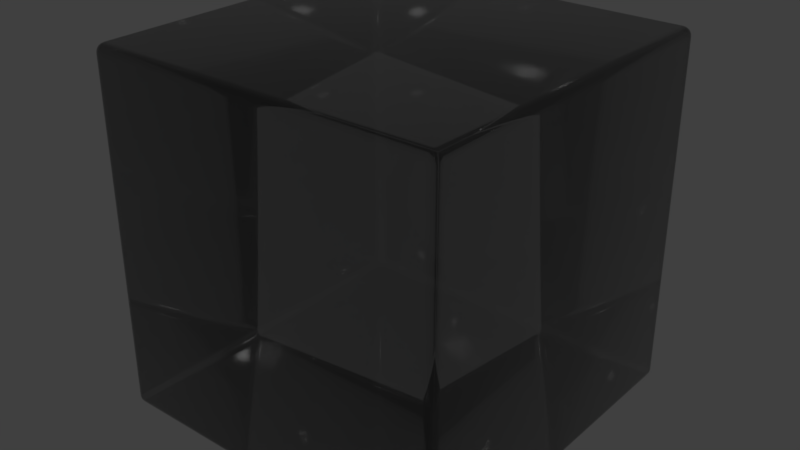 # Source: Smoked.blend  (saved by Blender 2.91.10; exported with 4.5.12 LTS)
import bpy
from mathutils import Matrix  # noqa: F401  (used for matrix-valued properties, if any)

bpy.ops.wm.read_factory_settings(use_empty=True)
scene = bpy.context.scene
scene.name = 'Scene'

# ---- collections
col_collection_1 = bpy.data.collections.new('Collection 1'); scene.collection.children.link(col_collection_1)

# ---- materials (node trees are filled in below, after node groups)
mat_smoked = bpy.data.materials.new('Smoked')
mat_smoked.alpha_threshold = 0.0
mat_smoked.diffuse_color = (0.08526, 0.08526, 0.08526, 1.0)
mat_smoked.roughness = 0.5
mat_smoked.specular_intensity = 1.0

# ---- node groups
ng_absorbtion_level = bpy.data.node_groups.new('Absorbtion Level', 'ShaderNodeTree')
_s = ng_absorbtion_level.interface.new_socket(name='Value', in_out='OUTPUT', socket_type='NodeSocketFloat')
_s.min_value = 0.0
_s.max_value = 0.0
_s = ng_absorbtion_level.interface.new_socket(name='Value', in_out='INPUT', socket_type='NodeSocketFloat')
_s.default_value = 1.0
_s.min_value = -1e+04
_s.max_value = 1e+04
_N = ng_absorbtion_level.nodes; _L = ng_absorbtion_level.links
n0 = _N.new('ShaderNodeLightPath'); n0.name = 'Light Path'; n0.location = (-351, 260)
n1 = _N.new('ShaderNodeNewGeometry'); n1.name = 'Geometry'; n1.location = (-334, -257)
n2 = _N.new('ShaderNodeMath'); n2.name = 'Math'; n2.location = (-157, -260)
n2.operation = 'MULTIPLY'
n2.inputs[2].default_value = 0.0
n3 = _N.new('ShaderNodeMath'); n3.name = 'Math.001'; n3.location = (7, -93)
n3.operation = 'MULTIPLY'
n3.inputs[2].default_value = 0.0
n4 = _N.new('ShaderNodeMath'); n4.name = 'Math.002'; n4.location = (179, -90)
n4.operation = 'MULTIPLY'
n4.inputs[0].default_value = -1.0
n4.inputs[2].default_value = 0.0
n5 = _N.new('ShaderNodeMath'); n5.name = 'Math.003'; n5.location = (351, -91)
n5.operation = 'POWER'
n5.inputs[0].default_value = 2.71
n5.inputs[2].default_value = 0.0
n6 = _N.new('NodeGroupOutput'); n6.name = 'Group Output'; n6.location = (551, 0)
n7 = _N.new('NodeGroupInput'); n7.name = 'Group Input'; n7.location = (-551, 0)
_L.new(n1.outputs[6], n2.inputs[1])
_L.new(n0.outputs[8], n2.inputs[0])
_L.new(n2.outputs[0], n3.inputs[1])
_L.new(n3.outputs[0], n4.inputs[1])
_L.new(n4.outputs[0], n5.inputs[1])
_L.new(n7.outputs[0], n3.inputs[0])
_L.new(n5.outputs[0], n6.inputs[0])
n6.is_active_output = True

# ---- material node trees
mat_smoked.use_nodes = True; mat_smoked.node_tree.nodes.clear()
_N = mat_smoked.node_tree.nodes; _L = mat_smoked.node_tree.links
n0 = _N.new('NodeFrame'); n0.name = 'Cycles'; n0.location = (-778, 709)
n0.label = 'Cycles'
n0.width = 1621
n1 = _N.new('ShaderNodeRGB'); n1.name = 'RGB'; n1.location = (-1243, 1034)
n1.outputs[0].default_value = (0.5, 0.5, 0.5, 1.0)
n2 = _N.new('ShaderNodeRGB'); n2.name = 'RGB.001'; n2.location = (-1246, 828)
n2.outputs[0].default_value = (0.5, 0.5, 0.5, 1.0)
n3 = _N.new('ShaderNodeBsdfTransparent'); n3.name = 'Transparent BSDF'; n3.location = (638, -559)
n4 = _N.new('ShaderNodeMix'); n4.name = 'Mix'; n4.location = (271, -325)
n4.data_type = 'RGBA'
n5 = _N.new('ShaderNodeHueSaturation'); n5.name = 'Hue Saturation Value'; n5.location = (453, -486)
n5.inputs[2].default_value = 0.125
n6 = _N.new('ShaderNodeBsdfTransparent'); n6.name = 'Transparent BSDF.001'; n6.location = (647, -672)
n7 = _N.new('ShaderNodeAddShader'); n7.name = 'Add Shader'; n7.location = (828, -449)
n8 = _N.new('ShaderNodeMix'); n8.name = 'Mix.001'; n8.location = (279, -667)
n8.data_type = 'RGBA'
n9 = _N.new('ShaderNodeGroup'); n9.name = 'Absorbtion Level'; n9.location = (30, -320)
n9.label = 'Absorbtion Level'
n9.width = 193
n9.node_tree = ng_absorbtion_level
n9.inputs[0].default_value = 15.0
n10 = _N.new('ShaderNodeLightPath'); n10.name = 'Light Path'; n10.location = (451, -101)
n11 = _N.new('ShaderNodeLayerWeight'); n11.name = 'Layer Weight'; n11.location = (734, -30)
n12 = _N.new('ShaderNodeMixShader'); n12.name = 'Mix Shader'; n12.location = (1040, -461)
n13 = _N.new('ShaderNodeMixShader'); n13.name = 'Mix Shader.001'; n13.location = (1248, -425)
n14 = _N.new('ShaderNodeRGBCurve'); n14.name = 'RGB Curves'; n14.location = (940, -61)
_c = n14.mapping.curves[3]
while len(_c.points) > 2: _c.points.remove(_c.points[-1])
_c.points[0].location = (0.0, 0.03125); _c.points[0].handle_type = 'AUTO'
_c.points[1].location = (0.70909, 0.2875); _c.points[1].handle_type = 'AUTO'
_p = _c.points.new(1.0, 1.0); _p.handle_type = 'AUTO'
n14.mapping.update()
n15 = _N.new('ShaderNodeBsdfAnisotropic'); n15.name = 'Glossy BSDF'; n15.location = (1031, -615)
n15.distribution = 'GGX'
n15.inputs[1].default_value = 0.03162
n16 = _N.new('ShaderNodeOutputMaterial'); n16.name = 'Material Output'; n16.location = (1451, -443)
n17 = _N.new('ShaderNodeBsdfGlass'); n17.name = 'Glass BSDF'; n17.location = (635, -323)
n17.distribution = 'GGX'
n18 = _N.new('ShaderNodeMix'); n18.name = 'Mix.003'; n18.location = (-344, 1078)
n18.data_type = 'RGBA'
n18.blend_type = 'ADD'
n18.inputs[0].default_value = 1.0
n19 = _N.new('ShaderNodeMix'); n19.name = 'Mix.002'; n19.location = (-337, 1292)
n19.data_type = 'RGBA'
n19.blend_type = 'MULTIPLY'
n19.inputs[0].default_value = 1.0
n3.parent = n0
n4.parent = n0
n5.parent = n0
n6.parent = n0
n7.parent = n0
n8.parent = n0
n9.parent = n0
n10.parent = n0
n11.parent = n0
n12.parent = n0
n13.parent = n0
n14.parent = n0
n15.parent = n0
n16.parent = n0
n17.parent = n0
_L.new(n9.outputs[0], n4.inputs[0])
_L.new(n3.outputs[0], n7.inputs[1])
_L.new(n5.outputs[0], n3.inputs[0])
_L.new(n4.outputs[2], n5.inputs[4])
_L.new(n6.outputs[0], n12.inputs[2])
_L.new(n7.outputs[0], n12.inputs[1])
_L.new(n10.outputs[1], n12.inputs[0])
_L.new(n8.outputs[2], n6.inputs[0])
_L.new(n2.outputs[0], n8.inputs[7])
_L.new(n1.outputs[0], n8.inputs[6])
_L.new(n2.outputs[0], n4.inputs[7])
_L.new(n1.outputs[0], n4.inputs[6])
_L.new(n12.outputs[0], n13.inputs[1])
_L.new(n11.outputs[1], n14.inputs[1])
_L.new(n14.outputs[0], n13.inputs[0])
_L.new(n15.outputs[0], n13.inputs[2])
_L.new(n17.outputs[0], n7.inputs[0])
_L.new(n4.outputs[2], n17.inputs[0])
_L.new(n13.outputs[0], n16.inputs[0])
_L.new(n1.outputs[0], n19.inputs[7])
n16.is_active_output = True

# ---- world
world_world = bpy.data.worlds.new('World'); scene.world = world_world
world_world.color = (0.05088, 0.05088, 0.05088)
world_world.use_sun_shadow = False
world_world.sun_shadow_jitter_overblur = 0.0
world_world.cycles.sampling_method = 'MANUAL'

# ---- meshes
me_cube = bpy.data.meshes.new('Cube')
me_cube.from_pydata([(-0.95, -0.95, -1.0), (-0.95, -1.0, -0.95), (-1.0, -0.95, -0.95), (-0.95, -0.9655, -0.9976), (-0.95, -0.9794, -0.9905), (-0.9655, -0.95, -0.9976), (-0.9659, -0.966, -0.9947), (-0.9653, -0.9787, -0.988), (-0.9794, -0.95, -0.9905), (-0.9787, -0.9654, -0.9879), (-0.9765, -0.9765, -0.9832), (-0.9655, -0.9976, -0.95), (-0.9794, -0.9905, -0.95), (-0.95, -0.9976, -0.9655), (-0.966, -0.9947, -0.9659), (-0.9787, -0.988, -0.9653), (-0.95, -0.9905, -0.9794), (-0.9654, -0.9879, -0.9787), (-0.9765, -0.9832, -0.9765), (-0.9976, -0.95, -0.9655), (-0.9905, -0.95, -0.9794), (-0.9976, -0.9655, -0.95), (-0.9947, -0.9659, -0.966), (-0.988, -0.9653, -0.9787), (-0.9905, -0.9794, -0.95), (-0.9879, -0.9787, -0.9654), (-0.9832, -0.9765, -0.9765), (-0.95, -1.0, 0.95), (-0.95, -0.95, 1.0), (-1.0, -0.95, 0.95), (-0.95, -0.9976, 0.9655), (-0.95, -0.9905, 0.9794), (-0.9655, -0.9976, 0.95), (-0.9659, -0.9947, 0.966), (-0.9653, -0.988, 0.9787), (-0.9794, -0.9905, 0.95), (-0.9787, -0.9879, 0.9654), (-0.9765, -0.9832, 0.9765), (-0.9655, -0.95, 0.9976), (-0.9794, -0.95, 0.9905), (-0.95, -0.9655, 0.9976), (-0.966, -0.9659, 0.9947), (-0.9787, -0.9653, 0.988), (-0.95, -0.9794, 0.9905), (-0.9654, -0.9787, 0.9879), (-0.9765, -0.9765, 0.9832), (-0.9976, -0.9655, 0.95), (-0.9905, -0.9794, 0.95), (-0.9976, -0.95, 0.9655), (-0.9947, -0.966, 0.9659), (-0.988, -0.9787, 0.9653), (-0.9905, -0.95, 0.9794), (-0.9879, -0.9654, 0.9787), (-0.9832, -0.9765, 0.9765), (-0.95, 0.95, -1.0), (-1.0, 0.95, -0.95), (-0.95, 1.0, -0.95), (-0.9655, 0.95, -0.9976), (-0.9794, 0.95, -0.9905), (-0.95, 0.9655, -0.9976), (-0.966, 0.9659, -0.9947), (-0.9787, 0.9653, -0.988), (-0.95, 0.9794, -0.9905), (-0.9654, 0.9787, -0.9879), (-0.9765, 0.9765, -0.9832), (-0.9976, 0.9655, -0.95), (-0.9905, 0.9794, -0.95), (-0.9976, 0.95, -0.9655), (-0.9947, 0.966, -0.9659), (-0.988, 0.9787, -0.9653), (-0.9905, 0.95, -0.9794), (-0.9879, 0.9654, -0.9787), (-0.9832, 0.9765, -0.9765), (-0.95, 0.9976, -0.9655), (-0.95, 0.9905, -0.9794), (-0.9655, 0.9976, -0.95), (-0.9659, 0.9947, -0.966), (-0.9653, 0.988, -0.9787), (-0.9794, 0.9905, -0.95), (-0.9787, 0.9879, -0.9654), (-0.9765, 0.9832, -0.9765), (-0.95, 0.95, 1.0), (-0.95, 1.0, 0.95), (-1.0, 0.95, 0.95), (-0.95, 0.9655, 0.9976), (-0.95, 0.9794, 0.9905), (-0.9655, 0.95, 0.9976), (-0.9659, 0.966, 0.9947), (-0.9653, 0.9787, 0.988), (-0.9794, 0.95, 0.9905), (-0.9787, 0.9654, 0.9879), (-0.9765, 0.9765, 0.9832), (-0.9655, 0.9976, 0.95), (-0.9794, 0.9905, 0.95), (-0.95, 0.9976, 0.9655), (-0.966, 0.9947, 0.9659), (-0.9787, 0.988, 0.9653), (-0.95, 0.9905, 0.9794), (-0.9654, 0.9879, 0.9787), (-0.9765, 0.9832, 0.9765), (-0.9976, 0.95, 0.9655), (-0.9905, 0.95, 0.9794), (-0.9976, 0.9655, 0.95), (-0.9947, 0.9659, 0.966), (-0.988, 0.9653, 0.9787), (-0.9905, 0.9794, 0.95), (-0.9879, 0.9787, 0.9654), (-0.9832, 0.9765, 0.9765), (0.95, -0.95, -1.0), (1.0, -0.95, -0.95), (0.95, -1.0, -0.95), (0.9655, -0.95, -0.9976), (0.9794, -0.95, -0.9905), (0.95, -0.9655, -0.9976), (0.966, -0.9659, -0.9947), (0.9787, -0.9653, -0.988), (0.95, -0.9794, -0.9905), (0.9654, -0.9787, -0.9879), (0.9765, -0.9765, -0.9832), (0.9976, -0.9655, -0.95), (0.9905, -0.9794, -0.95), (0.9976, -0.95, -0.9655), (0.9947, -0.966, -0.9659), (0.988, -0.9787, -0.9653), (0.9905, -0.95, -0.9794), (0.9879, -0.9654, -0.9787), (0.9832, -0.9765, -0.9765), (0.95, -0.9976, -0.9655), (0.95, -0.9905, -0.9794), (0.9655, -0.9976, -0.95), (0.9659, -0.9947, -0.966), (0.9653, -0.988, -0.9787), (0.9794, -0.9905, -0.95), (0.9787, -0.9879, -0.9654), (0.9765, -0.9832, -0.9765), (0.95, -0.95, 1.0), (0.95, -1.0, 0.95), (1.0, -0.95, 0.95), (0.95, -0.9655, 0.9976), (0.95, -0.9794, 0.9905), (0.9655, -0.95, 0.9976), (0.9659, -0.966, 0.9947), (0.9653, -0.9787, 0.988), (0.9794, -0.95, 0.9905), (0.9787, -0.9654, 0.9879), (0.9765, -0.9765, 0.9832), (0.9655, -0.9976, 0.95), (0.9794, -0.9905, 0.95), (0.95, -0.9976, 0.9655), (0.966, -0.9947, 0.9659), (0.9787, -0.988, 0.9653), (0.95, -0.9905, 0.9794), (0.9654, -0.9879, 0.9787), (0.9765, -0.9832, 0.9765), (0.9976, -0.95, 0.9655), (0.9905, -0.95, 0.9794), (0.9976, -0.9655, 0.95), (0.9947, -0.9659, 0.966), (0.988, -0.9653, 0.9787), (0.9905, -0.9794, 0.95), (0.9879, -0.9787, 0.9654), (0.9832, -0.9765, 0.9765), (0.95, 0.95, -1.0), (0.95, 1.0, -0.95), (1.0, 0.95, -0.95), (0.95, 0.9655, -0.9976), (0.95, 0.9794, -0.9905), (0.9655, 0.95, -0.9976), (0.9659, 0.966, -0.9947), (0.9653, 0.9787, -0.988), (0.9794, 0.95, -0.9905), (0.9787, 0.9654, -0.9879), (0.9765, 0.9765, -0.9832), (0.9655, 0.9976, -0.95), (0.9794, 0.9905, -0.95), (0.95, 0.9976, -0.9655), (0.966, 0.9947, -0.9659), (0.9787, 0.988, -0.9653), (0.95, 0.9905, -0.9794), (0.9654, 0.9879, -0.9787), (0.9765, 0.9832, -0.9765), (0.9976, 0.95, -0.9655), (0.9905, 0.95, -0.9794), (0.9976, 0.9655, -0.95), (0.9947, 0.9659, -0.966), (0.988, 0.9653, -0.9787), (0.9905, 0.9794, -0.95), (0.9879, 0.9787, -0.9654), (0.9832, 0.9765, -0.9765), (0.95, 0.95, 1.0), (1.0, 0.95, 0.95), (0.95, 1.0, 0.95), (0.9655, 0.95, 0.9976), (0.9794, 0.95, 0.9905), (0.95, 0.9655, 0.9976), (0.966, 0.9659, 0.9947), (0.9787, 0.9653, 0.988), (0.95, 0.9794, 0.9905), (0.9654, 0.9787, 0.9879), (0.9765, 0.9765, 0.9832), (0.9976, 0.9655, 0.95), (0.9905, 0.9794, 0.95), (0.9976, 0.95, 0.9655), (0.9947, 0.966, 0.9659), (0.988, 0.9787, 0.9653), (0.9905, 0.95, 0.9794), (0.9879, 0.9654, 0.9787), (0.9832, 0.9765, 0.9765), (0.95, 0.9976, 0.9655), (0.95, 0.9905, 0.9794), (0.9655, 0.9976, 0.95), (0.9659, 0.9947, 0.966), (0.9653, 0.988, 0.9787), (0.9794, 0.9905, 0.95), (0.9787, 0.9879, 0.9654), (0.9765, 0.9832, 0.9765)], [], [(110, 136, 27, 1), (164, 190, 137, 109), (189, 81, 28, 135), (2, 29, 83, 55), (56, 82, 191, 163), (0, 3, 6, 5), (3, 4, 7, 6), (4, 16, 17, 7), (5, 6, 9, 8), (6, 7, 10, 9), (7, 17, 18, 10), (1, 11, 14, 13), (11, 12, 15, 14), (12, 24, 25, 15), (13, 14, 17, 16), (14, 15, 18, 17), (15, 25, 26, 18), (2, 19, 22, 21), (19, 20, 23, 22), (20, 8, 9, 23), (21, 22, 25, 24), (22, 23, 26, 25), (23, 9, 10, 26), (10, 18, 26), (27, 30, 33, 32), (30, 31, 34, 33), (31, 43, 44, 34), (32, 33, 36, 35), (33, 34, 37, 36), (34, 44, 45, 37), (28, 38, 41, 40), (38, 39, 42, 41), (39, 51, 52, 42), (40, 41, 44, 43), (41, 42, 45, 44), (42, 52, 53, 45), (29, 46, 49, 48), (46, 47, 50, 49), (47, 35, 36, 50), (48, 49, 52, 51), (49, 50, 53, 52), (50, 36, 37, 53), (37, 45, 53), (54, 57, 60, 59), (57, 58, 61, 60), (58, 70, 71, 61), (59, 60, 63, 62), (60, 61, 64, 63), (61, 71, 72, 64), (55, 65, 68, 67), (65, 66, 69, 68), (66, 78, 79, 69), (67, 68, 71, 70), (68, 69, 72, 71), (69, 79, 80, 72), (56, 73, 76, 75), (73, 74, 77, 76), (74, 62, 63, 77), (75, 76, 79, 78), (76, 77, 80, 79), (77, 63, 64, 80), (64, 72, 80), (81, 84, 87, 86), (84, 85, 88, 87), (85, 97, 98, 88), (86, 87, 90, 89), (87, 88, 91, 90), (88, 98, 99, 91), (82, 92, 95, 94), (92, 93, 96, 95), (93, 105, 106, 96), (94, 95, 98, 97), (95, 96, 99, 98), (96, 106, 107, 99), (83, 100, 103, 102), (100, 101, 104, 103), (101, 89, 90, 104), (102, 103, 106, 105), (103, 104, 107, 106), (104, 90, 91, 107), (91, 99, 107), (108, 111, 114, 113), (111, 112, 115, 114), (112, 124, 125, 115), (113, 114, 117, 116), (114, 115, 118, 117), (115, 125, 126, 118), (109, 119, 122, 121), (119, 120, 123, 122), (120, 132, 133, 123), (121, 122, 125, 124), (122, 123, 126, 125), (123, 133, 134, 126), (110, 127, 130, 129), (127, 128, 131, 130), (128, 116, 117, 131), (129, 130, 133, 132), (130, 131, 134, 133), (131, 117, 118, 134), (118, 126, 134), (135, 138, 141, 140), (138, 139, 142, 141), (139, 151, 152, 142), (140, 141, 144, 143), (141, 142, 145, 144), (142, 152, 153, 145), (136, 146, 149, 148), (146, 147, 150, 149), (147, 159, 160, 150), (148, 149, 152, 151), (149, 150, 153, 152), (150, 160, 161, 153), (137, 154, 157, 156), (154, 155, 158, 157), (155, 143, 144, 158), (156, 157, 160, 159), (157, 158, 161, 160), (158, 144, 145, 161), (145, 153, 161), (162, 165, 168, 167), (165, 166, 169, 168), (166, 178, 179, 169), (167, 168, 171, 170), (168, 169, 172, 171), (169, 179, 180, 172), (163, 173, 176, 175), (173, 174, 177, 176), (174, 186, 187, 177), (175, 176, 179, 178), (176, 177, 180, 179), (177, 187, 188, 180), (164, 181, 184, 183), (181, 182, 185, 184), (182, 170, 171, 185), (183, 184, 187, 186), (184, 185, 188, 187), (185, 171, 172, 188), (172, 180, 188), (189, 192, 195, 194), (192, 193, 196, 195), (193, 205, 206, 196), (194, 195, 198, 197), (195, 196, 199, 198), (196, 206, 207, 199), (190, 200, 203, 202), (200, 201, 204, 203), (201, 213, 214, 204), (202, 203, 206, 205), (203, 204, 207, 206), (204, 214, 215, 207), (191, 208, 211, 210), (208, 209, 212, 211), (209, 197, 198, 212), (210, 211, 214, 213), (211, 212, 215, 214), (212, 198, 199, 215), (199, 207, 215), (54, 0, 5, 57), (57, 5, 8, 58), (58, 8, 20, 70), (70, 20, 19, 67), (67, 19, 2, 55), (1, 27, 32, 11), (11, 32, 35, 12), (12, 35, 47, 24), (24, 47, 46, 21), (21, 46, 29, 2), (28, 81, 86, 38), (38, 86, 89, 39), (39, 89, 101, 51), (51, 101, 100, 48), (48, 100, 83, 29), (82, 56, 75, 92), (92, 75, 78, 93), (93, 78, 66, 105), (105, 66, 65, 102), (102, 65, 55, 83), (162, 54, 59, 165), (165, 59, 62, 166), (166, 62, 74, 178), (178, 74, 73, 175), (175, 73, 56, 163), (81, 189, 194, 84), (84, 194, 197, 85), (85, 197, 209, 97), (97, 209, 208, 94), (94, 208, 191, 82), (190, 164, 183, 200), (200, 183, 186, 201), (201, 186, 174, 213), (213, 174, 173, 210), (210, 173, 163, 191), (108, 162, 167, 111), (111, 167, 170, 112), (112, 170, 182, 124), (124, 182, 181, 121), (121, 181, 164, 109), (189, 135, 140, 192), (192, 140, 143, 193), (193, 143, 155, 205), (205, 155, 154, 202), (202, 154, 137, 190), (136, 110, 129, 146), (146, 129, 132, 147), (147, 132, 120, 159), (159, 120, 119, 156), (156, 119, 109, 137), (0, 108, 113, 3), (3, 113, 116, 4), (4, 116, 128, 16), (16, 128, 127, 13), (13, 127, 110, 1), (135, 28, 40, 138), (138, 40, 43, 139), (139, 43, 31, 151), (151, 31, 30, 148), (148, 30, 27, 136), (54, 162, 108, 0)])
me_cube.polygons.foreach_set('use_smooth', [True] * 218)
_uv = me_cube.uv_layers.new(name='UVMap')
_uv.uv.foreach_set('vector', [0.661, 0.5904, 0.661, 0.9894, 0.3407, 0.9894, 0.3407, 0.5904, 0.3267, 0.2989, 0.3267, 0.581, 0.006397, 0.581, 0.006397, 0.2989, 0.6597, 0.297, 0.6593, 0.5791, 0.339, 0.5784, 0.3394, 0.2962, 0.3271, 0.591, 0.3271, 0.99, 0.006819, 0.99, 0.006819, 0.591, 0.9932, 0.008495, 0.9936, 0.4075, 0.6733, 0.408, 0.6729, 0.009024, 0.006397, 0.001931, 0.003792, 0.002295, 0.003708, 0.0003697, 0.006397, 0.0, 0.003792, 0.002295, 0.001444, 0.003349, 0.001558, 0.001441, 0.003708, 0.0003697, 0.3407, 0.5819, 0.3407, 0.5842, 0.3381, 0.5844, 0.3381, 0.5824, 0.3271, 0.581, 0.3298, 0.5816, 0.3297, 0.5831, 0.3271, 0.5825, 0.338, 0.581, 0.3381, 0.5824, 0.3363, 0.5834, 0.3359, 0.5825, 0.3381, 0.5824, 0.3381, 0.5844, 0.3363, 0.5849, 0.3363, 0.5834, 0.3407, 0.5904, 0.3381, 0.5904, 0.338, 0.5871, 0.3407, 0.5872, 0.3381, 0.5904, 0.3358, 0.5904, 0.3359, 0.5872, 0.338, 0.5871, 0.3339, 0.591, 0.332, 0.591, 0.3319, 0.5878, 0.3335, 0.5878, 0.3407, 0.5872, 0.338, 0.5871, 0.3381, 0.5844, 0.3407, 0.5842, 0.338, 0.5871, 0.3359, 0.5872, 0.3363, 0.5849, 0.3381, 0.5844, 0.3359, 0.5872, 0.3343, 0.5872, 0.3351, 0.5849, 0.3363, 0.5849, 0.3271, 0.591, 0.3271, 0.5878, 0.3298, 0.5877, 0.3297, 0.591, 0.3271, 0.5878, 0.3271, 0.5849, 0.3297, 0.585, 0.3298, 0.5877, 0.3271, 0.5849, 0.3271, 0.5825, 0.3297, 0.5831, 0.3297, 0.585, 0.3297, 0.591, 0.3298, 0.5877, 0.3319, 0.5878, 0.332, 0.591, 0.3298, 0.5877, 0.3297, 0.585, 0.3315, 0.5855, 0.3319, 0.5878, 0.3297, 0.585, 0.3297, 0.5831, 0.3315, 0.5841, 0.3315, 0.5855, 0.3363, 0.5834, 0.3363, 0.5849, 0.3351, 0.5849, 0.3407, 0.9894, 0.3407, 0.9927, 0.338, 0.9928, 0.3381, 0.9894, 0.3407, 0.9927, 0.3407, 0.9956, 0.3381, 0.9954, 0.338, 0.9928, 0.3407, 0.9956, 0.3407, 0.9979, 0.3381, 0.9974, 0.3381, 0.9954, 0.3381, 0.9894, 0.338, 0.9928, 0.3359, 0.9926, 0.3358, 0.9894, 0.338, 0.9928, 0.3381, 0.9954, 0.3363, 0.995, 0.3359, 0.9926, 0.3381, 0.9954, 0.3381, 0.9974, 0.3363, 0.9964, 0.3363, 0.995, 0.339, 0.5784, 0.339, 0.5803, 0.3363, 0.5799, 0.3364, 0.578, 0.3271, 1.0, 0.3271, 0.9985, 0.3297, 0.998, 0.3298, 0.9994, 0.3271, 0.9985, 0.3271, 0.9962, 0.3297, 0.996, 0.3297, 0.998, 0.3364, 0.578, 0.3363, 0.5799, 0.3342, 0.5788, 0.3341, 0.5769, 0.3298, 0.9994, 0.3297, 0.998, 0.3315, 0.997, 0.3319, 0.998, 0.3297, 0.998, 0.3297, 0.996, 0.3315, 0.9956, 0.3315, 0.997, 0.3271, 0.99, 0.3297, 0.99, 0.3298, 0.9933, 0.3271, 0.9933, 0.3297, 0.99, 0.332, 0.99, 0.3319, 0.9932, 0.3298, 0.9933, 0.3339, 0.9894, 0.3358, 0.9894, 0.3359, 0.9926, 0.3343, 0.9926, 0.3271, 0.9933, 0.3298, 0.9933, 0.3297, 0.996, 0.3271, 0.9962, 0.3298, 0.9933, 0.3319, 0.9932, 0.3315, 0.9956, 0.3297, 0.996, 0.3319, 0.9932, 0.3335, 0.9932, 0.3327, 0.9956, 0.3315, 0.9956, 0.3363, 0.995, 0.3363, 0.9964, 0.3351, 0.995, 0.3267, 0.001931, 0.3267, 0.0, 0.3293, 0.0003564, 0.3293, 0.002295, 0.006819, 0.581, 0.006819, 0.5825, 0.004232, 0.5831, 0.004145, 0.5816, 0.006819, 0.5825, 0.006819, 0.5849, 0.004225, 0.585, 0.004232, 0.5831, 0.3293, 0.002295, 0.3293, 0.0003564, 0.3315, 0.001441, 0.3316, 0.003349, 0.004145, 0.5816, 0.004232, 0.5831, 0.00236, 0.5841, 0.001976, 0.5831, 0.004232, 0.5831, 0.004225, 0.585, 0.00236, 0.5855, 0.00236, 0.5841, 0.006819, 0.591, 0.004214, 0.591, 0.00413, 0.5877, 0.006819, 0.5878, 0.004214, 0.591, 0.001866, 0.591, 0.00198, 0.5878, 0.00413, 0.5877, 1.0, 0.008484, 0.9981, 0.008487, 0.998, 0.005256, 0.9996, 0.005262, 0.006819, 0.5878, 0.00413, 0.5877, 0.004225, 0.585, 0.006819, 0.5849, 0.00413, 0.5877, 0.00198, 0.5878, 0.00236, 0.5855, 0.004225, 0.585, 0.00198, 0.5878, 0.0004277, 0.5878, 0.001228, 0.5855, 0.00236, 0.5855, 0.9932, 0.008495, 0.9932, 0.00525, 0.9959, 0.005141, 0.9958, 0.008491, 0.9932, 0.00525, 0.9932, 0.002325, 0.9958, 0.002463, 0.9959, 0.005141, 0.9932, 0.002325, 0.9932, 0.0, 0.9958, 0.0005285, 0.9958, 0.002463, 0.9958, 0.008491, 0.9959, 0.005141, 0.998, 0.005256, 0.9981, 0.008487, 0.9959, 0.005141, 0.9958, 0.002463, 0.9976, 0.002932, 0.998, 0.005256, 0.9958, 0.002463, 0.9958, 0.0005285, 0.9976, 0.001523, 0.9976, 0.002932, 0.00236, 0.5841, 0.00236, 0.5855, 0.001228, 0.5855, 0.6593, 0.5791, 0.6619, 0.5787, 0.662, 0.5807, 0.6593, 0.581, 0.6619, 0.5787, 0.6642, 0.5777, 0.6641, 0.5796, 0.662, 0.5807, 0.9936, 0.416, 0.9936, 0.4137, 0.9962, 0.4135, 0.9962, 0.4155, 0.006819, 1.0, 0.00413, 0.9994, 0.004225, 0.998, 0.006819, 0.9985, 0.9963, 0.4169, 0.9962, 0.4155, 0.9981, 0.4144, 0.9985, 0.4154, 0.9962, 0.4155, 0.9962, 0.4135, 0.9981, 0.413, 0.9981, 0.4144, 0.9936, 0.4075, 0.9962, 0.4075, 0.9963, 0.4108, 0.9936, 0.4107, 0.9962, 0.4075, 0.9986, 0.4075, 0.9984, 0.4107, 0.9963, 0.4108, 2.009e-08, 0.99, 0.001866, 0.99, 0.001976, 0.9932, 0.0004217, 0.9932, 0.9936, 0.4107, 0.9963, 0.4108, 0.9962, 0.4135, 0.9936, 0.4137, 0.9963, 0.4108, 0.9984, 0.4107, 0.9981, 0.413, 0.9962, 0.4135, 0.9984, 0.4107, 1.0, 0.4107, 0.9992, 0.413, 0.9981, 0.413, 0.006819, 0.99, 0.006819, 0.9933, 0.004145, 0.9934, 0.004214, 0.99, 0.006819, 0.9933, 0.006819, 0.9962, 0.004232, 0.996, 0.004145, 0.9934, 0.006819, 0.9962, 0.006819, 0.9985, 0.004225, 0.998, 0.004232, 0.996, 0.004214, 0.99, 0.004145, 0.9934, 0.001976, 0.9932, 0.001866, 0.99, 0.004145, 0.9934, 0.004232, 0.996, 0.00236, 0.9956, 0.001976, 0.9932, 0.004232, 0.996, 0.004225, 0.998, 0.00236, 0.997, 0.00236, 0.9956, 0.00236, 0.997, 0.001228, 0.9956, 0.00236, 0.9956, 0.006397, 0.2841, 0.006397, 0.2867, 0.003723, 0.2872, 0.003792, 0.2844, 0.006397, 0.2867, 0.006397, 0.2898, 0.00381, 0.2901, 0.003723, 0.2872, 0.006397, 0.2898, 0.006397, 0.2931, 0.003804, 0.2928, 0.00381, 0.2901, 0.003792, 0.2844, 0.003723, 0.2872, 0.001554, 0.2881, 0.001444, 0.2855, 0.003723, 0.2872, 0.00381, 0.2901, 0.001938, 0.2905, 0.001554, 0.2881, 0.00381, 0.2901, 0.003804, 0.2928, 0.001938, 0.2925, 0.001938, 0.2905, 0.006397, 0.2989, 0.003792, 0.2985, 0.003708, 0.2958, 0.006397, 0.2963, 0.003792, 0.2985, 0.001444, 0.2975, 0.001558, 0.2948, 0.003708, 0.2958, 0.6678, 0.5904, 0.6659, 0.5904, 0.6658, 0.5872, 0.6674, 0.5872, 0.006397, 0.2963, 0.003708, 0.2958, 0.003804, 0.2928, 0.006397, 0.2931, 0.003708, 0.2958, 0.001558, 0.2948, 0.001938, 0.2925, 0.003804, 0.2928, 0.001558, 0.2948, 5.968e-06, 0.2935, 0.0008063, 0.2915, 0.001938, 0.2925, 0.661, 0.5904, 0.661, 0.5872, 0.6637, 0.5871, 0.6636, 0.5904, 0.661, 0.5872, 0.661, 0.5842, 0.6636, 0.5844, 0.6637, 0.5871, 0.661, 0.5842, 0.661, 0.5819, 0.6636, 0.5825, 0.6636, 0.5844, 0.6636, 0.5904, 0.6637, 0.5871, 0.6658, 0.5872, 0.6659, 0.5904, 0.6637, 0.5871, 0.6636, 0.5844, 0.6654, 0.5849, 0.6658, 0.5872, 0.0, 0.2895, 0.001554, 0.2881, 0.001938, 0.2905, 0.0008063, 0.2915, 0.001938, 0.2905, 0.001938, 0.2925, 0.0008063, 0.2915, 0.3394, 0.2962, 0.3368, 0.2959, 0.3368, 0.2931, 0.3394, 0.2936, 0.3368, 0.2959, 0.3345, 0.2948, 0.3346, 0.2922, 0.3368, 0.2931, 0.661, 0.9979, 0.661, 0.9956, 0.6636, 0.9954, 0.6636, 0.9974, 0.3394, 0.2936, 0.3368, 0.2931, 0.3369, 0.2902, 0.3394, 0.2904, 0.3368, 0.2931, 0.3346, 0.2922, 0.335, 0.2898, 0.3369, 0.2902, 0.3346, 0.2922, 0.3331, 0.2908, 0.3339, 0.2888, 0.335, 0.2898, 0.661, 0.9894, 0.6636, 0.9894, 0.6637, 0.9927, 0.661, 0.9927, 0.6636, 0.9894, 0.6659, 0.9894, 0.6658, 0.9926, 0.6637, 0.9927, 0.6659, 0.9894, 0.6678, 0.9894, 0.6674, 0.9926, 0.6658, 0.9926, 0.661, 0.9927, 0.6637, 0.9927, 0.6636, 0.9954, 0.661, 0.9956, 0.6637, 0.9927, 0.6658, 0.9926, 0.6654, 0.995, 0.6636, 0.9954, 0.3331, 0.2868, 0.3346, 0.2854, 0.335, 0.2878, 0.3339, 0.2888, 0.3395, 0.2814, 0.3395, 0.284, 0.3368, 0.2845, 0.3369, 0.2817, 0.3395, 0.284, 0.3395, 0.2872, 0.3369, 0.2874, 0.3368, 0.2845, 0.3395, 0.2872, 0.3394, 0.2904, 0.3369, 0.2902, 0.3369, 0.2874, 0.3369, 0.2817, 0.3368, 0.2845, 0.3346, 0.2854, 0.3345, 0.2828, 0.3368, 0.2845, 0.3369, 0.2874, 0.335, 0.2878, 0.3346, 0.2854, 0.3369, 0.2874, 0.3369, 0.2902, 0.335, 0.2898, 0.335, 0.2878, 0.335, 0.2898, 0.3339, 0.2888, 0.335, 0.2878, 0.3267, 0.2841, 0.3293, 0.2844, 0.3293, 0.2872, 0.3267, 0.2867, 0.3293, 0.2844, 0.3316, 0.2855, 0.3315, 0.2881, 0.3293, 0.2872, 0.6729, 0.0005285, 0.6729, 0.002853, 0.6703, 0.002994, 0.6703, 0.001058, 0.3267, 0.2867, 0.3293, 0.2872, 0.3293, 0.2901, 0.3267, 0.2898, 0.3293, 0.2872, 0.3315, 0.2881, 0.3311, 0.2905, 0.3293, 0.2901, 0.3315, 0.2881, 0.333, 0.2895, 0.3322, 0.2915, 0.3311, 0.2905, 0.6729, 0.009024, 0.6703, 0.009028, 0.6702, 0.005697, 0.6729, 0.005779, 0.6703, 0.009028, 0.668, 0.009032, 0.6681, 0.005809, 0.6702, 0.005697, 0.668, 0.009032, 0.6661, 0.009035, 0.6665, 0.005803, 0.6681, 0.005809, 0.6729, 0.005779, 0.6702, 0.005697, 0.6703, 0.002994, 0.6729, 0.002853, 0.6702, 0.005697, 0.6681, 0.005809, 0.6685, 0.003476, 0.6703, 0.002994, 0.3331, 0.2935, 0.3315, 0.2948, 0.3311, 0.2925, 0.3322, 0.2915, 0.3267, 0.2989, 0.3267, 0.2963, 0.3293, 0.2957, 0.3293, 0.2985, 0.3267, 0.2963, 0.3267, 0.2931, 0.3292, 0.2929, 0.3293, 0.2957, 0.3267, 0.2931, 0.3267, 0.2898, 0.3293, 0.2901, 0.3292, 0.2929, 0.3293, 0.2985, 0.3293, 0.2957, 0.3315, 0.2948, 0.3316, 0.2975, 0.3293, 0.2957, 0.3292, 0.2929, 0.3311, 0.2925, 0.3315, 0.2948, 0.3292, 0.2929, 0.3293, 0.2901, 0.3311, 0.2905, 0.3311, 0.2925, 0.3311, 0.2905, 0.3322, 0.2915, 0.3311, 0.2925, 0.6597, 0.297, 0.6597, 0.2943, 0.6624, 0.2938, 0.6623, 0.2966, 0.6597, 0.2943, 0.6597, 0.2912, 0.6623, 0.2909, 0.6624, 0.2938, 0.6597, 0.2912, 0.6597, 0.2879, 0.6623, 0.2882, 0.6623, 0.2909, 0.6623, 0.2966, 0.6624, 0.2938, 0.6645, 0.2929, 0.6647, 0.2956, 0.6624, 0.2938, 0.6623, 0.2909, 0.6642, 0.2906, 0.6645, 0.2929, 0.6623, 0.2909, 0.6623, 0.2882, 0.6642, 0.2886, 0.6642, 0.2906, 0.6597, 0.2821, 0.6623, 0.2825, 0.6624, 0.2853, 0.6597, 0.2848, 0.6623, 0.2825, 0.6647, 0.2836, 0.6646, 0.2862, 0.6624, 0.2853, 0.6665, 0.408, 0.6684, 0.408, 0.6685, 0.4113, 0.667, 0.4112, 0.6597, 0.2848, 0.6624, 0.2853, 0.6623, 0.2882, 0.6597, 0.2879, 0.6624, 0.2853, 0.6646, 0.2862, 0.6642, 0.2886, 0.6623, 0.2882, 0.6646, 0.2862, 0.6661, 0.2876, 0.6653, 0.2896, 0.6642, 0.2886, 0.6733, 0.408, 0.6733, 0.4113, 0.6707, 0.4114, 0.6707, 0.408, 0.6733, 0.4113, 0.6734, 0.4142, 0.6708, 0.414, 0.6707, 0.4114, 0.6734, 0.4142, 0.6734, 0.4165, 0.6708, 0.416, 0.6708, 0.414, 0.6707, 0.408, 0.6707, 0.4114, 0.6685, 0.4113, 0.6684, 0.408, 0.6707, 0.4114, 0.6708, 0.414, 0.6689, 0.4136, 0.6685, 0.4113, 0.6661, 0.2916, 0.6645, 0.2929, 0.6642, 0.2906, 0.6653, 0.2896, 0.6642, 0.2906, 0.6642, 0.2886, 0.6653, 0.2896, 0.3267, 0.001931, 0.006397, 0.001931, 0.006397, 0.0, 0.3267, 0.0, 0.006819, 0.581, 0.3271, 0.581, 0.3271, 0.5825, 0.006819, 0.5825, 0.006819, 0.5825, 0.3271, 0.5825, 0.3271, 0.5849, 0.006819, 0.5849, 0.006819, 0.5849, 0.3271, 0.5849, 0.3271, 0.5878, 0.006819, 0.5878, 0.006819, 0.5878, 0.3271, 0.5878, 0.3271, 0.591, 0.006819, 0.591, 0.3407, 0.5904, 0.3407, 0.9894, 0.3381, 0.9894, 0.3381, 0.5904, 0.3381, 0.5904, 0.3381, 0.9894, 0.3358, 0.9894, 0.3358, 0.5904, 0.3358, 0.5904, 0.3358, 0.9894, 0.3339, 0.9894, 0.3339, 0.5904, 0.332, 0.591, 0.332, 0.99, 0.3297, 0.99, 0.3297, 0.591, 0.3297, 0.591, 0.3297, 0.99, 0.3271, 0.99, 0.3271, 0.591, 0.339, 0.5784, 0.6593, 0.5791, 0.6593, 0.581, 0.339, 0.5803, 0.3271, 1.0, 0.006819, 1.0, 0.006819, 0.9985, 0.3271, 0.9985, 0.3271, 0.9985, 0.006819, 0.9985, 0.006819, 0.9962, 0.3271, 0.9962, 0.3271, 0.9962, 0.006819, 0.9962, 0.006819, 0.9933, 0.3271, 0.9933, 0.3271, 0.9933, 0.006819, 0.9933, 0.006819, 0.99, 0.3271, 0.99, 0.9936, 0.4075, 0.9932, 0.008495, 0.9958, 0.008491, 0.9962, 0.4075, 0.9962, 0.4075, 0.9958, 0.008491, 0.9981, 0.008487, 0.9986, 0.4075, 2.009e-08, 0.99, 0.0, 0.591, 0.001866, 0.591, 0.001866, 0.99, 0.001866, 0.99, 0.001866, 0.591, 0.004214, 0.591, 0.004214, 0.99, 0.004214, 0.99, 0.004214, 0.591, 0.006819, 0.591, 0.006819, 0.99, 0.3267, 0.2841, 0.3267, 0.001931, 0.3293, 0.002295, 0.3293, 0.2844, 0.3293, 0.2844, 0.3293, 0.002295, 0.3316, 0.003349, 0.3316, 0.2855, 0.6729, 0.0005285, 0.9932, 0.0, 0.9932, 0.002325, 0.6729, 0.002853, 0.6729, 0.002853, 0.9932, 0.002325, 0.9932, 0.00525, 0.6729, 0.005779, 0.6729, 0.005779, 0.9932, 0.00525, 0.9932, 0.008495, 0.6729, 0.009024, 0.6593, 0.5791, 0.6597, 0.297, 0.6623, 0.2966, 0.6619, 0.5787, 0.6619, 0.5787, 0.6623, 0.2966, 0.6647, 0.2956, 0.6642, 0.5777, 0.9936, 0.416, 0.6734, 0.4165, 0.6734, 0.4142, 0.9936, 0.4137, 0.9936, 0.4137, 0.6734, 0.4142, 0.6733, 0.4113, 0.9936, 0.4107, 0.9936, 0.4107, 0.6733, 0.4113, 0.6733, 0.408, 0.9936, 0.4075, 0.6597, 0.2821, 0.6601, 0.0, 0.6627, 0.0003696, 0.6623, 0.2825, 0.6623, 0.2825, 0.6627, 0.0003696, 0.6651, 0.001429, 0.6647, 0.2836, 0.6665, 0.408, 0.6661, 0.009035, 0.668, 0.009032, 0.6684, 0.408, 0.6684, 0.408, 0.668, 0.009032, 0.6703, 0.009028, 0.6707, 0.408, 0.6707, 0.408, 0.6703, 0.009028, 0.6729, 0.009024, 0.6733, 0.408, 0.006397, 0.2841, 0.3267, 0.2841, 0.3267, 0.2867, 0.006397, 0.2867, 0.006397, 0.2867, 0.3267, 0.2867, 0.3267, 0.2898, 0.006397, 0.2898, 0.006397, 0.2898, 0.3267, 0.2898, 0.3267, 0.2931, 0.006397, 0.2931, 0.006397, 0.2931, 0.3267, 0.2931, 0.3267, 0.2963, 0.006397, 0.2963, 0.006397, 0.2963, 0.3267, 0.2963, 0.3267, 0.2989, 0.006397, 0.2989, 0.6597, 0.297, 0.3394, 0.2962, 0.3394, 0.2936, 0.6597, 0.2943, 0.6597, 0.2943, 0.3394, 0.2936, 0.3394, 0.2904, 0.6597, 0.2912, 0.6597, 0.2912, 0.3394, 0.2904, 0.3395, 0.2872, 0.6597, 0.2879, 0.6597, 0.2879, 0.3395, 0.2872, 0.3395, 0.284, 0.6597, 0.2848, 0.6597, 0.2848, 0.3395, 0.284, 0.3395, 0.2814, 0.6597, 0.2821, 0.661, 0.9894, 0.661, 0.5904, 0.6636, 0.5904, 0.6636, 0.9894, 0.6636, 0.9894, 0.6636, 0.5904, 0.6659, 0.5904, 0.6659, 0.9894, 0.6659, 0.9894, 0.6659, 0.5904, 0.6678, 0.5904, 0.6678, 0.9894, 0.001444, 0.5796, 0.001444, 0.2975, 0.003792, 0.2985, 0.003792, 0.5807, 0.003792, 0.5807, 0.003792, 0.2985, 0.006397, 0.2989, 0.006397, 0.581, 0.006397, 0.001931, 0.006397, 0.2841, 0.003792, 0.2844, 0.003792, 0.002295, 0.003792, 0.002295, 0.003792, 0.2844, 0.001444, 0.2855, 0.001444, 0.003349, 0.3407, 0.5819, 0.661, 0.5819, 0.661, 0.5842, 0.3407, 0.5842, 0.3407, 0.5842, 0.661, 0.5842, 0.661, 0.5872, 0.3407, 0.5872, 0.3407, 0.5872, 0.661, 0.5872, 0.661, 0.5904, 0.3407, 0.5904, 0.3394, 0.2962, 0.339, 0.5784, 0.3364, 0.578, 0.3368, 0.2959, 0.3368, 0.2959, 0.3364, 0.578, 0.3341, 0.5769, 0.3345, 0.2948, 0.661, 0.9979, 0.3407, 0.9979, 0.3407, 0.9956, 0.661, 0.9956, 0.661, 0.9956, 0.3407, 0.9956, 0.3407, 0.9927, 0.661, 0.9927, 0.661, 0.9927, 0.3407, 0.9927, 0.3407, 0.9894, 0.661, 0.9894, 0.3267, 0.001931, 0.3267, 0.2841, 0.006397, 0.2841, 0.006397, 0.001931])
me_cube.materials.append(mat_smoked)
me_cube.use_remesh_preserve_volume = False
me_cube.use_remesh_preserve_attributes = False
me_cube.use_mirror_vertex_groups = False
me_cube.update()

# ---- objects
ob_cube = bpy.data.objects.new('Cube', me_cube)

# ---- transforms, parenting, visibility, modifiers, constraints
ob_cube.location = (0.0, 0.0, 0.0)
ob_cube.lineart.crease_threshold = 0.0

# ---- collection membership
col_collection_1.objects.link(ob_cube)

# ---- scene / render settings (as saved in the file)
scene.frame_start = 1; scene.frame_end = 250; scene.frame_set(1)
scene.render.engine = 'CYCLES'
scene.render.resolution_percentage = 50
scene.render.dither_intensity = 0.0
scene.cycles.use_denoising = False
scene.cycles.samples = 128
scene.cycles.sampling_pattern = 'TABULATED_SOBOL'
scene.cycles.light_sampling_threshold = 0.0
scene.cycles.use_adaptive_sampling = False
scene.cycles.use_light_tree = False
scene.cycles.caustics_reflective = False
scene.cycles.caustics_refractive = False
scene.cycles.blur_glossy = 0.0
scene.cycles.max_bounces = 6
scene.cycles.sample_clamp_direct = 1.0
scene.cycles.sample_clamp_indirect = 1.0
scene.view_settings.view_transform = 'Standard'
bpy.context.view_layer.update()

# ---- added for rendering (the .blend has no active camera and no usable light): camera, sun
cam_auto = bpy.data.cameras.new('AutoCamera')
cam_auto.lens = 50.0
cam_auto.sensor_width = 36.0
cam_auto.clip_end = 1000.0
ob_auto_camera = bpy.data.objects.new('AutoCamera', cam_auto)
scene.collection.objects.link(ob_auto_camera)
ob_auto_camera.location = (3.20507, -3.84609, 2.56406)
ob_auto_camera.rotation_euler = (1.09748, -7.21219e-08, 0.694738)
scene.camera = ob_auto_camera
light_auto_sun = bpy.data.lights.new('AutoSun', 'SUN')
light_auto_sun.energy = 3.0
light_auto_sun.angle = 0.0523599
ob_auto_sun = bpy.data.objects.new('AutoSun', light_auto_sun)
scene.collection.objects.link(ob_auto_sun)
ob_auto_sun.rotation_euler = (0.872665, 0.174533, 0.523599)
bpy.context.view_layer.update()

